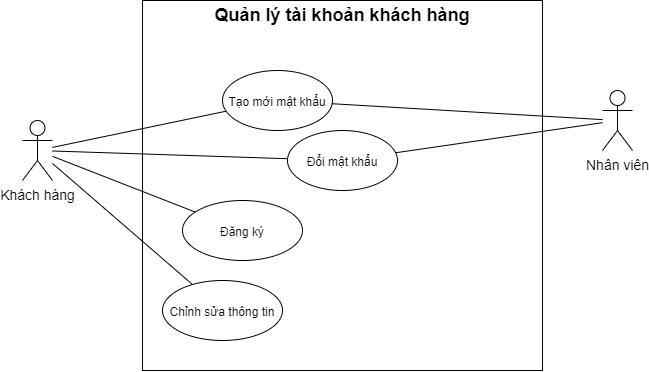

The diagram above was exported from draw.io. Its source (the exported page's mxGraphModel, read from the mxfile embedded in the PNG):
<mxGraphModel dx="1195" dy="651" grid="1" gridSize="10" guides="1" tooltips="1" connect="1" arrows="1" fold="1" page="1" pageScale="1" pageWidth="1169" pageHeight="1654" math="0" shadow="0">
  <root>
    <mxCell id="0" />
    <mxCell id="1" parent="0" />
    <mxCell id="a-ul7f_ePGMiUoW0TTEu-1" value="" style="rounded=0;whiteSpace=wrap;html=1;" parent="1" vertex="1">
      <mxGeometry x="370" y="180" width="400" height="370" as="geometry" />
    </mxCell>
    <mxCell id="a-ul7f_ePGMiUoW0TTEu-5" value="&lt;font style=&quot;font-size: 18px;&quot;&gt;&lt;b&gt;Quản lý tài khoản khách hàng&lt;/b&gt;&lt;/font&gt;" style="text;html=1;strokeColor=none;fillColor=none;align=center;verticalAlign=middle;whiteSpace=wrap;rounded=0;" parent="1" vertex="1">
      <mxGeometry x="390" y="180" width="360" height="30" as="geometry" />
    </mxCell>
    <mxCell id="a-ul7f_ePGMiUoW0TTEu-7" value="&lt;font style=&quot;font-size: 12px;&quot;&gt;Đăng ký&lt;/font&gt;" style="ellipse;whiteSpace=wrap;html=1;fontSize=18;" parent="1" vertex="1">
      <mxGeometry x="410" y="380" width="120" height="60" as="geometry" />
    </mxCell>
    <mxCell id="a-ul7f_ePGMiUoW0TTEu-8" style="rounded=0;orthogonalLoop=1;jettySize=auto;html=1;endArrow=none;endFill=0;" parent="1" source="a-ul7f_ePGMiUoW0TTEu-11" target="a-ul7f_ePGMiUoW0TTEu-7" edge="1">
      <mxGeometry relative="1" as="geometry" />
    </mxCell>
    <mxCell id="a-ul7f_ePGMiUoW0TTEu-9" style="edgeStyle=none;rounded=0;orthogonalLoop=1;jettySize=auto;html=1;endArrow=none;endFill=0;" parent="1" source="a-ul7f_ePGMiUoW0TTEu-11" target="a-ul7f_ePGMiUoW0TTEu-12" edge="1">
      <mxGeometry relative="1" as="geometry" />
    </mxCell>
    <mxCell id="a-ul7f_ePGMiUoW0TTEu-10" style="edgeStyle=none;rounded=0;orthogonalLoop=1;jettySize=auto;html=1;endArrow=none;endFill=0;" parent="1" source="a-ul7f_ePGMiUoW0TTEu-11" target="a-ul7f_ePGMiUoW0TTEu-13" edge="1">
      <mxGeometry relative="1" as="geometry" />
    </mxCell>
    <mxCell id="eoD_HrWV26cF0zv1Elj9-3" style="edgeStyle=none;rounded=0;orthogonalLoop=1;jettySize=auto;html=1;endArrow=none;endFill=0;" edge="1" parent="1" source="a-ul7f_ePGMiUoW0TTEu-11" target="eoD_HrWV26cF0zv1Elj9-2">
      <mxGeometry relative="1" as="geometry" />
    </mxCell>
    <mxCell id="a-ul7f_ePGMiUoW0TTEu-11" value="&lt;font style=&quot;font-size: 14px;&quot;&gt;Khách hàng&lt;/font&gt;" style="shape=umlActor;verticalLabelPosition=bottom;verticalAlign=top;html=1;outlineConnect=0;" parent="1" vertex="1">
      <mxGeometry x="250" y="300" width="30" height="60" as="geometry" />
    </mxCell>
    <mxCell id="a-ul7f_ePGMiUoW0TTEu-12" value="&lt;font style=&quot;font-size: 12px;&quot;&gt;Tạo mới mật khẩu&lt;/font&gt;" style="ellipse;whiteSpace=wrap;html=1;fontSize=18;" parent="1" vertex="1">
      <mxGeometry x="450" y="250" width="110" height="60" as="geometry" />
    </mxCell>
    <mxCell id="a-ul7f_ePGMiUoW0TTEu-13" value="&lt;font style=&quot;font-size: 12px;&quot;&gt;Chỉnh sửa thông tin&lt;/font&gt;" style="ellipse;whiteSpace=wrap;html=1;fontSize=18;" parent="1" vertex="1">
      <mxGeometry x="390" y="460" width="120" height="60" as="geometry" />
    </mxCell>
    <mxCell id="qPySAXqdTAYz5VniZzgf-1" style="edgeStyle=orthogonalEdgeStyle;rounded=0;orthogonalLoop=1;jettySize=auto;html=1;exitX=0.5;exitY=1;exitDx=0;exitDy=0;" parent="1" source="a-ul7f_ePGMiUoW0TTEu-5" target="a-ul7f_ePGMiUoW0TTEu-5" edge="1">
      <mxGeometry relative="1" as="geometry" />
    </mxCell>
    <mxCell id="eoD_HrWV26cF0zv1Elj9-4" style="edgeStyle=none;rounded=0;orthogonalLoop=1;jettySize=auto;html=1;endArrow=none;endFill=0;" edge="1" parent="1" source="yqbMuZZ2oe-GdqAadCmd-1" target="a-ul7f_ePGMiUoW0TTEu-12">
      <mxGeometry relative="1" as="geometry" />
    </mxCell>
    <mxCell id="eoD_HrWV26cF0zv1Elj9-5" style="edgeStyle=none;rounded=0;orthogonalLoop=1;jettySize=auto;html=1;endArrow=none;endFill=0;" edge="1" parent="1" source="yqbMuZZ2oe-GdqAadCmd-1" target="eoD_HrWV26cF0zv1Elj9-2">
      <mxGeometry relative="1" as="geometry" />
    </mxCell>
    <mxCell id="yqbMuZZ2oe-GdqAadCmd-1" value="&lt;font style=&quot;font-size: 14px;&quot;&gt;Nhân viên&lt;/font&gt;" style="shape=umlActor;verticalLabelPosition=bottom;verticalAlign=top;html=1;outlineConnect=0;" vertex="1" parent="1">
      <mxGeometry x="830" y="270" width="30" height="60" as="geometry" />
    </mxCell>
    <mxCell id="eoD_HrWV26cF0zv1Elj9-2" value="&lt;font style=&quot;font-size: 12px;&quot;&gt;Đổi mật khẩu&lt;/font&gt;" style="ellipse;whiteSpace=wrap;html=1;fontSize=18;" vertex="1" parent="1">
      <mxGeometry x="515" y="310" width="110" height="60" as="geometry" />
    </mxCell>
  </root>
</mxGraphModel>